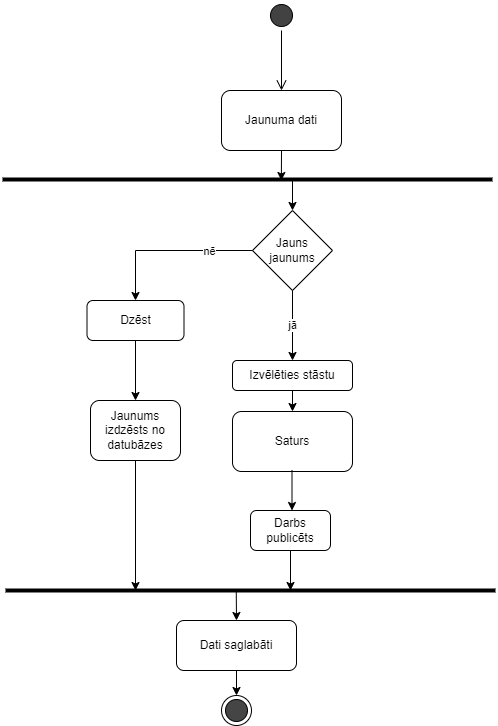

The diagram above was exported from draw.io. Its source (the exported page's mxGraphModel, read from the mxfile embedded in the PNG):
<mxGraphModel dx="1393" dy="797" grid="1" gridSize="10" guides="1" tooltips="1" connect="1" arrows="0" fold="1" page="1" pageScale="1" pageWidth="1169" pageHeight="827" math="0" shadow="0">
  <root>
    <mxCell id="0" />
    <mxCell id="1" parent="0" />
    <mxCell id="2" value="" style="group" vertex="1" connectable="0" parent="1">
      <mxGeometry x="1570" y="700" width="493" height="725" as="geometry" />
    </mxCell>
    <mxCell id="3" value="" style="ellipse;html=1;shape=startState;labelBackgroundColor=none;fillColor=#424242;" vertex="1" parent="2">
      <mxGeometry x="264" width="30" height="30" as="geometry" />
    </mxCell>
    <mxCell id="4" value="" style="edgeStyle=orthogonalEdgeStyle;html=1;verticalAlign=bottom;endArrow=open;endSize=8;labelBackgroundColor=none;fontColor=default;" edge="1" parent="2" source="3">
      <mxGeometry relative="1" as="geometry">
        <mxPoint x="279" y="90" as="targetPoint" />
      </mxGeometry>
    </mxCell>
    <mxCell id="5" style="edgeStyle=orthogonalEdgeStyle;rounded=0;orthogonalLoop=1;jettySize=auto;html=1;exitX=0.5;exitY=1;exitDx=0;exitDy=0;labelBackgroundColor=none;fontColor=default;" edge="1" parent="2" source="6">
      <mxGeometry relative="1" as="geometry">
        <mxPoint x="278.8571428571431" y="180" as="targetPoint" />
      </mxGeometry>
    </mxCell>
    <mxCell id="6" value="Jaunuma dati" style="rounded=1;whiteSpace=wrap;html=1;labelBackgroundColor=none;" vertex="1" parent="2">
      <mxGeometry x="219" y="90" width="120" height="60" as="geometry" />
    </mxCell>
    <mxCell id="7" style="edgeStyle=orthogonalEdgeStyle;rounded=0;orthogonalLoop=1;jettySize=auto;html=1;entryX=0.5;entryY=0;entryDx=0;entryDy=0;" edge="1" parent="2" target="8">
      <mxGeometry relative="1" as="geometry">
        <mxPoint x="233.75" y="590" as="sourcePoint" />
      </mxGeometry>
    </mxCell>
    <mxCell id="8" value="Dati saglabāti" style="rounded=1;whiteSpace=wrap;html=1;labelBackgroundColor=none;" vertex="1" parent="2">
      <mxGeometry x="174" y="620" width="120" height="50" as="geometry" />
    </mxCell>
    <mxCell id="9" value="" style="endArrow=none;html=1;strokeWidth=4;labelBackgroundColor=none;fontColor=default;" edge="1" parent="2">
      <mxGeometry width="50" height="50" relative="1" as="geometry">
        <mxPoint y="179" as="sourcePoint" />
        <mxPoint x="490" y="179" as="targetPoint" />
      </mxGeometry>
    </mxCell>
    <mxCell id="10" value="" style="endArrow=none;html=1;strokeWidth=4;labelBackgroundColor=none;fontColor=default;" edge="1" parent="2">
      <mxGeometry width="50" height="50" relative="1" as="geometry">
        <mxPoint x="3" y="590" as="sourcePoint" />
        <mxPoint x="493" y="590" as="targetPoint" />
      </mxGeometry>
    </mxCell>
    <mxCell id="11" value="" style="ellipse;html=1;shape=endState;labelBackgroundColor=none;fillColor=#454545;" vertex="1" parent="2">
      <mxGeometry x="219" y="695" width="30" height="30" as="geometry" />
    </mxCell>
    <mxCell id="12" style="edgeStyle=orthogonalEdgeStyle;rounded=0;orthogonalLoop=1;jettySize=auto;html=1;exitX=0.5;exitY=1;exitDx=0;exitDy=0;entryX=0.5;entryY=0;entryDx=0;entryDy=0;" edge="1" parent="2" source="8" target="11">
      <mxGeometry relative="1" as="geometry" />
    </mxCell>
    <mxCell id="13" value="" style="edgeStyle=orthogonalEdgeStyle;rounded=0;orthogonalLoop=1;jettySize=auto;html=1;strokeWidth=1;labelBackgroundColor=none;fontColor=default;" edge="1" parent="2">
      <mxGeometry relative="1" as="geometry">
        <mxPoint x="290" y="210" as="targetPoint" />
        <mxPoint x="148.81999999999994" y="180" as="sourcePoint" />
      </mxGeometry>
    </mxCell>
    <mxCell id="14" value="Jauns&lt;br&gt;jaunums" style="rhombus;whiteSpace=wrap;html=1;" vertex="1" parent="2">
      <mxGeometry x="250" y="210" width="80" height="80" as="geometry" />
    </mxCell>
    <mxCell id="15" style="edgeStyle=orthogonalEdgeStyle;rounded=0;orthogonalLoop=1;jettySize=auto;html=1;exitX=0;exitY=0.5;exitDx=0;exitDy=0;entryX=0.5;entryY=0;entryDx=0;entryDy=0;" edge="1" parent="2" source="14" target="27">
      <mxGeometry relative="1" as="geometry">
        <mxPoint x="133" y="270" as="targetPoint" />
        <Array as="points">
          <mxPoint x="133" y="250" />
        </Array>
      </mxGeometry>
    </mxCell>
    <mxCell id="16" value="nē" style="edgeLabel;html=1;align=center;verticalAlign=middle;resizable=0;points=[];" vertex="1" connectable="0" parent="15">
      <mxGeometry x="-0.4354" relative="1" as="geometry">
        <mxPoint x="3" as="offset" />
      </mxGeometry>
    </mxCell>
    <mxCell id="17" value="Izvēlēties stāstu" style="rounded=1;whiteSpace=wrap;html=1;" vertex="1" parent="2">
      <mxGeometry x="230" y="360" width="120" height="30" as="geometry" />
    </mxCell>
    <mxCell id="18" value="jā" style="edgeStyle=orthogonalEdgeStyle;rounded=0;orthogonalLoop=1;jettySize=auto;html=1;exitX=0.5;exitY=1;exitDx=0;exitDy=0;entryX=0.5;entryY=0;entryDx=0;entryDy=0;" edge="1" parent="2" source="14" target="17">
      <mxGeometry relative="1" as="geometry" />
    </mxCell>
    <mxCell id="19" value="Saturs" style="rounded=1;whiteSpace=wrap;html=1;" vertex="1" parent="2">
      <mxGeometry x="230" y="411" width="120" height="60" as="geometry" />
    </mxCell>
    <mxCell id="20" style="edgeStyle=orthogonalEdgeStyle;rounded=0;orthogonalLoop=1;jettySize=auto;html=1;exitX=0.5;exitY=1;exitDx=0;exitDy=0;entryX=0.5;entryY=0;entryDx=0;entryDy=0;" edge="1" parent="2" source="17" target="19">
      <mxGeometry relative="1" as="geometry">
        <mxPoint x="290" y="460" as="targetPoint" />
      </mxGeometry>
    </mxCell>
    <mxCell id="21" style="edgeStyle=orthogonalEdgeStyle;rounded=0;orthogonalLoop=1;jettySize=auto;html=1;exitX=0.5;exitY=1;exitDx=0;exitDy=0;" edge="1" parent="2" source="23">
      <mxGeometry relative="1" as="geometry">
        <mxPoint x="133" y="590" as="targetPoint" />
        <Array as="points">
          <mxPoint x="133" y="590" />
          <mxPoint x="133" y="590" />
        </Array>
      </mxGeometry>
    </mxCell>
    <mxCell id="22" style="edgeStyle=orthogonalEdgeStyle;rounded=0;orthogonalLoop=1;jettySize=auto;html=1;exitX=0.5;exitY=1;exitDx=0;exitDy=0;" edge="1" parent="2">
      <mxGeometry relative="1" as="geometry">
        <mxPoint x="289.5" y="470" as="sourcePoint" />
        <mxPoint x="289.5" y="510" as="targetPoint" />
      </mxGeometry>
    </mxCell>
    <mxCell id="23" value="Jaunums izdzēsts no datubāzes" style="rounded=1;whiteSpace=wrap;html=1;" vertex="1" parent="2">
      <mxGeometry x="88" y="400" width="90" height="60" as="geometry" />
    </mxCell>
    <mxCell id="24" style="edgeStyle=orthogonalEdgeStyle;rounded=0;orthogonalLoop=1;jettySize=auto;html=1;exitX=0.5;exitY=1;exitDx=0;exitDy=0;" edge="1" parent="2" source="25">
      <mxGeometry relative="1" as="geometry">
        <mxPoint x="288" y="590" as="targetPoint" />
      </mxGeometry>
    </mxCell>
    <mxCell id="25" value="Darbs publicēts" style="rounded=1;whiteSpace=wrap;html=1;" vertex="1" parent="2">
      <mxGeometry x="248" y="510" width="80" height="40" as="geometry" />
    </mxCell>
    <mxCell id="26" style="edgeStyle=orthogonalEdgeStyle;rounded=0;orthogonalLoop=1;jettySize=auto;html=1;exitX=0.5;exitY=1;exitDx=0;exitDy=0;entryX=0.5;entryY=0;entryDx=0;entryDy=0;" edge="1" parent="2" source="27" target="23">
      <mxGeometry relative="1" as="geometry" />
    </mxCell>
    <mxCell id="27" value="Dzēst" style="rounded=1;whiteSpace=wrap;html=1;" vertex="1" parent="2">
      <mxGeometry x="84.5" y="300" width="97" height="40" as="geometry" />
    </mxCell>
  </root>
</mxGraphModel>